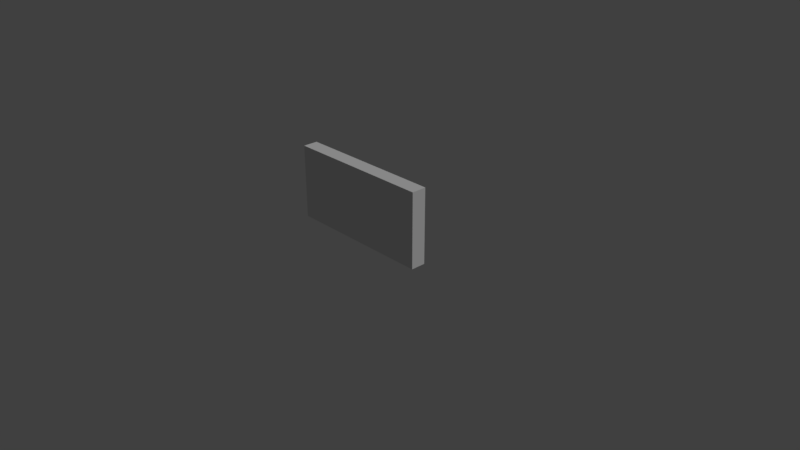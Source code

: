 # Source: SM_Wall_1X2X0.20.blend  (saved by Blender 2.79.0; exported with 4.5.12 LTS)
import bpy
from mathutils import Matrix  # noqa: F401  (used for matrix-valued properties, if any)

bpy.ops.wm.read_factory_settings(use_empty=True)
scene = bpy.context.scene
scene.name = 'Scene'

# ---- collections
col_collection_1 = bpy.data.collections.new('Collection 1'); scene.collection.children.link(col_collection_1)

# ---- world
world_world = bpy.data.worlds.new('World'); scene.world = world_world
world_world.color = (0.05088, 0.05088, 0.05088)
world_world.use_sun_shadow = False
world_world.sun_shadow_jitter_overblur = 0.0
world_world.cycles.sampling_method = 'MANUAL'

# ---- cameras
cam_camera = bpy.data.cameras.new('Camera')
cam_camera.clip_end = 100.0
cam_camera.lens = 35.0
cam_camera.sensor_width = 32.0
cam_camera.sensor_height = 18.0
cam_camera.ortho_scale = 7.314
cam_camera.dof.focus_distance = 0.0

# ---- lights
light_lamp = bpy.data.lights.new('Lamp', 'SUN')
light_lamp.transmission_factor = 0.0
light_lamp.cutoff_distance = 30.0
light_lamp.angle = 0.4121
light_lamp.energy = 1.0
light_lamp.shadow_buffer_clip_start = 1.001
light_lamp.shadow_soft_size = 0.209
light_lamp.shadow_cascade_max_distance = 1000.0

# ---- meshes
me_sm_wall_1x2x0_20 = bpy.data.meshes.new('SM_Wall_1X2X0.20')
me_sm_wall_1x2x0_20.from_pydata([(-1.0, 0.0, 0.0), (1.0, 0.0, 0.0), (-1.0, 0.0, 1.0), (1.0, 0.0, 1.0), (-1.0, -0.2, -1.49e-08), (1.0, -0.2, -1.49e-08), (-1.0, -0.2, 1.0), (1.0, -0.2, 1.0)], [], [(0, 2, 3, 1), (4, 5, 7, 6), (3, 2, 6, 7), (0, 1, 5, 4), (1, 3, 7, 5), (2, 0, 4, 6)])
me_sm_wall_1x2x0_20.use_remesh_preserve_volume = False
me_sm_wall_1x2x0_20.use_remesh_preserve_attributes = False
me_sm_wall_1x2x0_20.use_mirror_vertex_groups = False
me_sm_wall_1x2x0_20.update()

# ---- objects
ob_sm_wall_1x2x0_20 = bpy.data.objects.new('SM_Wall_1X2X0.20', me_sm_wall_1x2x0_20)
ob_lamp = bpy.data.objects.new('Lamp', light_lamp)
ob_camera = bpy.data.objects.new('Camera', cam_camera)

# ---- transforms, parenting, visibility, modifiers, constraints
ob_sm_wall_1x2x0_20.location = (0.0, 0.0, 0.0)
ob_sm_wall_1x2x0_20.lineart.crease_threshold = 0.0
ob_lamp.location = (0.03206, -0.002963, 6.776)
ob_lamp.rotation_euler = (0.6503, 0.05522, 1.866)
ob_lamp.lock_rotations_4d = False
ob_lamp.empty_display_type = 'ARROWS'
ob_lamp.color = (0.0, 0.0, 0.0, 0.0)
ob_lamp.lineart.crease_threshold = 0.0
ob_camera.location = (7.481, -6.508, 5.088)
ob_camera.rotation_euler = (1.109, 0.0, 0.8149)
ob_camera.lock_rotations_4d = False
ob_camera.empty_display_type = 'ARROWS'
ob_camera.color = (0.0, 0.0, 0.0, 0.0)
ob_camera.display_type = 'WIRE'
ob_camera.lineart.crease_threshold = 0.0

# ---- collection membership
col_collection_1.objects.link(ob_sm_wall_1x2x0_20)
col_collection_1.objects.link(ob_lamp)
col_collection_1.objects.link(ob_camera)

# ---- scene / render settings (as saved in the file)
scene.camera = ob_camera
scene.frame_start = 1; scene.frame_end = 250; scene.frame_set(1)
scene.render.engine = 'CYCLES'
scene.render.resolution_percentage = 50
scene.render.fps = 60
scene.render.dither_intensity = 0.0
scene.cycles.use_denoising = False
scene.cycles.samples = 256
scene.cycles.sampling_pattern = 'TABULATED_SOBOL'
scene.cycles.light_sampling_threshold = 0.0
scene.cycles.use_adaptive_sampling = False
scene.cycles.use_light_tree = False
scene.cycles.blur_glossy = 0.0
scene.cycles.sample_clamp_indirect = 0.0
scene.view_settings.view_transform = 'Standard'
bpy.context.view_layer.update()
